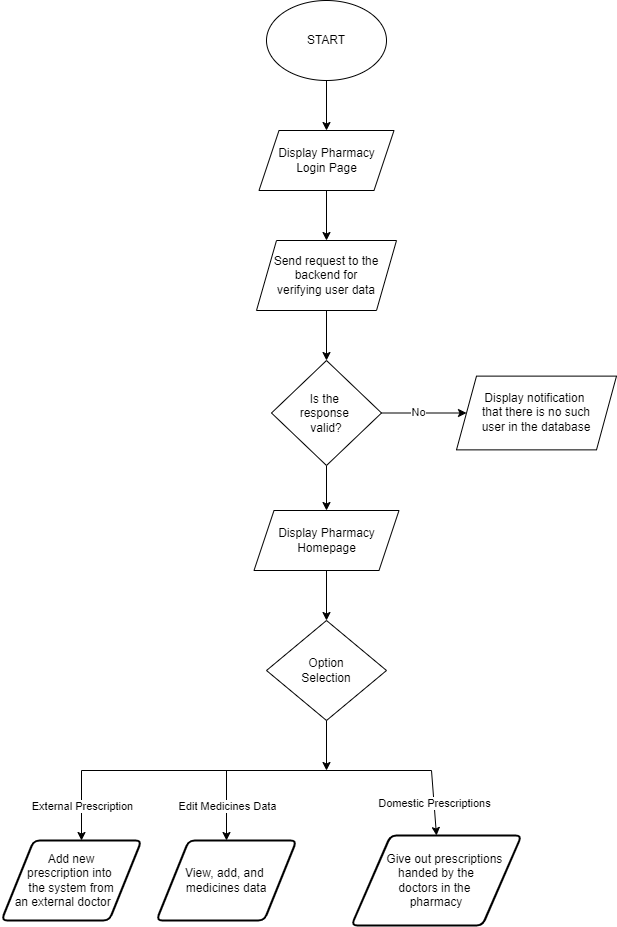

The diagram above was exported from draw.io. Its source (the exported page's mxGraphModel, read from the mxfile embedded in the PNG):
<mxGraphModel dx="-1260" dy="-445" grid="1" gridSize="10" guides="1" tooltips="1" connect="1" arrows="1" fold="1" page="1" pageScale="1" pageWidth="850" pageHeight="1100" math="0" shadow="0">
  <root>
    <mxCell id="0" />
    <mxCell id="1" parent="0" />
    <mxCell id="XCD32te2mecrrckBGT-J-1" value="" style="edgeStyle=orthogonalEdgeStyle;rounded=0;orthogonalLoop=1;jettySize=auto;html=1;" edge="1" parent="1" source="XCD32te2mecrrckBGT-J-2" target="XCD32te2mecrrckBGT-J-4">
      <mxGeometry relative="1" as="geometry" />
    </mxCell>
    <mxCell id="XCD32te2mecrrckBGT-J-2" value="START" style="ellipse;whiteSpace=wrap;html=1;" vertex="1" parent="1">
      <mxGeometry x="2905" y="1160" width="120" height="80" as="geometry" />
    </mxCell>
    <mxCell id="XCD32te2mecrrckBGT-J-3" value="" style="edgeStyle=orthogonalEdgeStyle;rounded=0;orthogonalLoop=1;jettySize=auto;html=1;" edge="1" parent="1" source="XCD32te2mecrrckBGT-J-4" target="XCD32te2mecrrckBGT-J-6">
      <mxGeometry relative="1" as="geometry" />
    </mxCell>
    <mxCell id="XCD32te2mecrrckBGT-J-4" value="Display Pharmacy&lt;div&gt;&lt;span style=&quot;background-color: initial;&quot;&gt;Login Page&lt;/span&gt;&lt;/div&gt;" style="shape=parallelogram;perimeter=parallelogramPerimeter;whiteSpace=wrap;html=1;fixedSize=1;" vertex="1" parent="1">
      <mxGeometry x="2897.5" y="1290" width="135" height="60" as="geometry" />
    </mxCell>
    <mxCell id="XCD32te2mecrrckBGT-J-5" value="" style="edgeStyle=orthogonalEdgeStyle;rounded=0;orthogonalLoop=1;jettySize=auto;html=1;" edge="1" parent="1" source="XCD32te2mecrrckBGT-J-6" target="XCD32te2mecrrckBGT-J-10">
      <mxGeometry relative="1" as="geometry" />
    </mxCell>
    <mxCell id="XCD32te2mecrrckBGT-J-6" value="Send request&amp;nbsp;&lt;span style=&quot;background-color: initial;&quot;&gt;to the backend for&lt;/span&gt;&lt;div&gt;&lt;span style=&quot;background-color: initial;&quot;&gt;verifying user data&lt;/span&gt;&lt;/div&gt;" style="shape=parallelogram;perimeter=parallelogramPerimeter;whiteSpace=wrap;html=1;fixedSize=1;" vertex="1" parent="1">
      <mxGeometry x="2895" y="1400" width="140" height="70" as="geometry" />
    </mxCell>
    <mxCell id="XCD32te2mecrrckBGT-J-7" value="" style="edgeStyle=orthogonalEdgeStyle;rounded=0;orthogonalLoop=1;jettySize=auto;html=1;" edge="1" parent="1" source="XCD32te2mecrrckBGT-J-10" target="XCD32te2mecrrckBGT-J-11">
      <mxGeometry relative="1" as="geometry" />
    </mxCell>
    <mxCell id="XCD32te2mecrrckBGT-J-8" value="No" style="edgeLabel;html=1;align=center;verticalAlign=middle;resizable=0;points=[];" vertex="1" connectable="0" parent="XCD32te2mecrrckBGT-J-7">
      <mxGeometry x="-0.1425" y="1" relative="1" as="geometry">
        <mxPoint as="offset" />
      </mxGeometry>
    </mxCell>
    <mxCell id="XCD32te2mecrrckBGT-J-9" value="" style="edgeStyle=orthogonalEdgeStyle;rounded=0;orthogonalLoop=1;jettySize=auto;html=1;" edge="1" parent="1" source="XCD32te2mecrrckBGT-J-10" target="XCD32te2mecrrckBGT-J-13">
      <mxGeometry relative="1" as="geometry" />
    </mxCell>
    <mxCell id="XCD32te2mecrrckBGT-J-10" value="Is the&amp;nbsp;&lt;div&gt;response&amp;nbsp;&lt;/div&gt;&lt;div&gt;valid?&lt;/div&gt;" style="rhombus;whiteSpace=wrap;html=1;" vertex="1" parent="1">
      <mxGeometry x="2910" y="1520" width="110" height="105" as="geometry" />
    </mxCell>
    <mxCell id="XCD32te2mecrrckBGT-J-11" value="Display notification&amp;nbsp;&lt;div&gt;that&amp;nbsp;&lt;span style=&quot;background-color: initial;&quot;&gt;there is no such&lt;/span&gt;&lt;div&gt;user in the database&lt;/div&gt;&lt;/div&gt;" style="shape=parallelogram;perimeter=parallelogramPerimeter;whiteSpace=wrap;html=1;fixedSize=1;" vertex="1" parent="1">
      <mxGeometry x="3095" y="1535.6200000000001" width="160" height="73.75" as="geometry" />
    </mxCell>
    <mxCell id="XCD32te2mecrrckBGT-J-12" value="" style="edgeStyle=orthogonalEdgeStyle;rounded=0;orthogonalLoop=1;jettySize=auto;html=1;" edge="1" parent="1" source="XCD32te2mecrrckBGT-J-13" target="XCD32te2mecrrckBGT-J-14">
      <mxGeometry relative="1" as="geometry" />
    </mxCell>
    <mxCell id="XCD32te2mecrrckBGT-J-13" value="Display Pharmacy&lt;div&gt;Homepage&lt;/div&gt;" style="shape=parallelogram;perimeter=parallelogramPerimeter;whiteSpace=wrap;html=1;fixedSize=1;" vertex="1" parent="1">
      <mxGeometry x="2892.5" y="1670" width="145" height="60" as="geometry" />
    </mxCell>
    <mxCell id="XCD32te2mecrrckBGT-J-14" value="Option&lt;div&gt;Selection&lt;/div&gt;" style="rhombus;whiteSpace=wrap;html=1;" vertex="1" parent="1">
      <mxGeometry x="2905" y="1780" width="120" height="100" as="geometry" />
    </mxCell>
    <mxCell id="XCD32te2mecrrckBGT-J-15" value="" style="endArrow=none;html=1;rounded=0;" edge="1" parent="1">
      <mxGeometry width="50" height="50" relative="1" as="geometry">
        <mxPoint x="2870" y="1930" as="sourcePoint" />
        <mxPoint x="2950" y="1930" as="targetPoint" />
      </mxGeometry>
    </mxCell>
    <mxCell id="XCD32te2mecrrckBGT-J-16" value="" style="endArrow=none;html=1;rounded=0;" edge="1" parent="1">
      <mxGeometry width="50" height="50" relative="1" as="geometry">
        <mxPoint x="2720" y="1930" as="sourcePoint" />
        <mxPoint x="3070" y="1930" as="targetPoint" />
      </mxGeometry>
    </mxCell>
    <mxCell id="XCD32te2mecrrckBGT-J-17" value="&amp;nbsp; &amp;nbsp; &amp;nbsp;Give out prescriptions&lt;div&gt;handed by the&lt;/div&gt;&lt;div&gt;doctors in the&amp;nbsp;&lt;/div&gt;&lt;div&gt;pharmacy&lt;/div&gt;" style="shape=parallelogram;html=1;strokeWidth=2;perimeter=parallelogramPerimeter;whiteSpace=wrap;rounded=1;arcSize=12;size=0.23;" vertex="1" parent="1">
      <mxGeometry x="2990" y="1995" width="170" height="90" as="geometry" />
    </mxCell>
    <mxCell id="XCD32te2mecrrckBGT-J-18" value="" style="endArrow=classic;html=1;rounded=0;entryX=0.5;entryY=0;entryDx=0;entryDy=0;" edge="1" parent="1" target="XCD32te2mecrrckBGT-J-17">
      <mxGeometry relative="1" as="geometry">
        <mxPoint x="3070" y="1930" as="sourcePoint" />
        <mxPoint x="3150" y="1980" as="targetPoint" />
      </mxGeometry>
    </mxCell>
    <mxCell id="XCD32te2mecrrckBGT-J-19" value="Domestic Prescriptions" style="edgeLabel;resizable=0;html=1;align=center;verticalAlign=middle;" connectable="0" vertex="1" parent="XCD32te2mecrrckBGT-J-18">
      <mxGeometry relative="1" as="geometry" />
    </mxCell>
    <mxCell id="XCD32te2mecrrckBGT-J-20" value="" style="endArrow=classic;html=1;rounded=0;entryX=0.5;entryY=0;entryDx=0;entryDy=0;" edge="1" parent="1">
      <mxGeometry relative="1" as="geometry">
        <mxPoint x="2865" y="1930" as="sourcePoint" />
        <mxPoint x="2865.0000000000005" y="2000" as="targetPoint" />
      </mxGeometry>
    </mxCell>
    <mxCell id="XCD32te2mecrrckBGT-J-21" value="Edit Medicines Data" style="edgeLabel;resizable=0;html=1;align=center;verticalAlign=middle;" connectable="0" vertex="1" parent="XCD32te2mecrrckBGT-J-20">
      <mxGeometry relative="1" as="geometry" />
    </mxCell>
    <mxCell id="XCD32te2mecrrckBGT-J-22" style="edgeStyle=orthogonalEdgeStyle;rounded=0;orthogonalLoop=1;jettySize=auto;html=1;" edge="1" parent="1">
      <mxGeometry relative="1" as="geometry">
        <mxPoint x="2965" y="1930" as="targetPoint" />
        <mxPoint x="2965" y="1880" as="sourcePoint" />
      </mxGeometry>
    </mxCell>
    <mxCell id="XCD32te2mecrrckBGT-J-23" value="View, add, and&amp;nbsp;&lt;div&gt;medicines data&lt;/div&gt;" style="shape=parallelogram;html=1;strokeWidth=2;perimeter=parallelogramPerimeter;whiteSpace=wrap;rounded=1;arcSize=12;size=0.23;" vertex="1" parent="1">
      <mxGeometry x="2795" y="2000" width="140" height="80" as="geometry" />
    </mxCell>
    <mxCell id="XCD32te2mecrrckBGT-J-33" value="" style="endArrow=classic;html=1;rounded=0;entryX=0.5;entryY=0;entryDx=0;entryDy=0;" edge="1" parent="1">
      <mxGeometry relative="1" as="geometry">
        <mxPoint x="2720" y="1930" as="sourcePoint" />
        <mxPoint x="2720.0000000000005" y="2000" as="targetPoint" />
      </mxGeometry>
    </mxCell>
    <mxCell id="XCD32te2mecrrckBGT-J-34" value="External Prescription" style="edgeLabel;resizable=0;html=1;align=center;verticalAlign=middle;" connectable="0" vertex="1" parent="XCD32te2mecrrckBGT-J-33">
      <mxGeometry relative="1" as="geometry" />
    </mxCell>
    <mxCell id="XCD32te2mecrrckBGT-J-35" value="Add new&lt;div&gt;prescription into&amp;nbsp;&lt;/div&gt;&lt;div&gt;the system from&lt;/div&gt;&lt;div&gt;an external doctor&amp;nbsp; &amp;nbsp; &amp;nbsp;&lt;/div&gt;" style="shape=parallelogram;html=1;strokeWidth=2;perimeter=parallelogramPerimeter;whiteSpace=wrap;rounded=1;arcSize=12;size=0.23;" vertex="1" parent="1">
      <mxGeometry x="2640" y="2000" width="140" height="80" as="geometry" />
    </mxCell>
  </root>
</mxGraphModel>